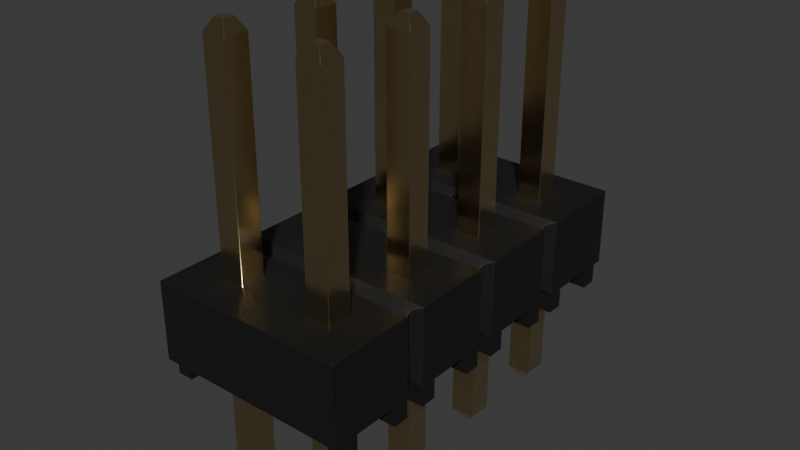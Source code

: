 # Source: PinHeader_2x4_P2.54mm_Drill1.02mm.blend  (saved by Blender 4.1.24; exported with 4.5.12 LTS)
import bpy
from mathutils import Matrix  # noqa: F401  (used for matrix-valued properties, if any)

bpy.ops.wm.read_factory_settings(use_empty=True)
scene = bpy.context.scene
scene.name = 'Scene'

# ---- collections
col_collection = bpy.data.collections.new('Collection'); scene.collection.children.link(col_collection)

# ---- materials (node trees are filled in below, after node groups)
mat_plastic_matte_black = bpy.data.materials.new('plastic_matte_black')
mat_plastic_matte_black.use_transparent_shadow = False
mat_plastic_matte_black.preview_render_type = 'CUBE'
mat_metal_goldpins_1 = bpy.data.materials.new('metal_goldpins_1')
mat_metal_goldpins_1.alpha_threshold = 0.0
mat_metal_goldpins_1.use_transparent_shadow = False
mat_metal_goldpins_1.preview_render_type = 'CUBE'
mat_metal_goldpins_1.diffuse_color = (0.5, 0.4018, 0.08046, 1.0)
mat_metal_goldpins_1.specular_color = (0.01, 0.05, 0.01)
mat_metal_goldpins_1.roughness = 0.5

# ---- material node trees
mat_plastic_matte_black.use_nodes = True; mat_plastic_matte_black.node_tree.nodes.clear()
_N = mat_plastic_matte_black.node_tree.nodes; _L = mat_plastic_matte_black.node_tree.links
n0 = _N.new('ShaderNodeOutputMaterial'); n0.name = 'Material Output'; n0.location = (463, 300)
n1 = _N.new('ShaderNodeBsdfPrincipled'); n1.name = 'Principled BSDF'; n1.location = (173, 300)
n1.distribution = 'GGX'
n1.subsurface_method = 'BURLEY'
n1.inputs[1].default_value = 0.06818
n1.inputs[2].default_value = 0.5182
n1.inputs[3].default_value = 1.45
n1.inputs[13].default_value = 0.6432
n1.inputs[20].default_value = 0.1027
n1.inputs[27].default_value = (0.0, 0.0, 0.0, 1.0)
n1.inputs[28].default_value = 1.0
n2 = _N.new('ShaderNodeTexCoord'); n2.name = 'Texture Coordinate'; n2.location = (-1001, 105)
n3 = _N.new('ShaderNodeBump'); n3.name = 'Bump'; n3.location = (-135, -86)
n3.inputs[0].default_value = 0.1
n3.inputs[1].default_value = 0.4
n3.inputs[2].default_value = 1.0
n4 = _N.new('ShaderNodeMapping'); n4.name = 'Mapping'; n4.location = (-755, 143)
n4.inputs[3].default_value = (2.0, 2.0, 2.0)
n5 = _N.new('ShaderNodeValToRGB'); n5.name = 'ColorRamp'; n5.location = (-147, 213)
while len(n5.color_ramp.elements) > 1: n5.color_ramp.elements.remove(n5.color_ramp.elements[-1])
n5.color_ramp.elements[0].position = 0.0; n5.color_ramp.elements[0].color = (0.005014, 0.005014, 0.005014, 1.0)
_e = n5.color_ramp.elements.new(0.9955); _e.color = (0.01269, 0.01269, 0.01269, 1.0)
n6 = _N.new('ShaderNodeTexNoise'); n6.name = 'Noise Texture'; n6.location = (-455, 203)
n6.inputs[2].default_value = 200.0
n6.inputs[3].default_value = 5.6
n6.inputs[4].default_value = 0.5208
_L.new(n1.outputs[0], n0.inputs[0])
_L.new(n6.outputs[0], n5.inputs[0])
_L.new(n5.outputs[0], n1.inputs[0])
_L.new(n2.outputs[2], n4.inputs[0])
_L.new(n4.outputs[0], n6.inputs[0])
_L.new(n6.outputs[0], n3.inputs[3])
_L.new(n3.outputs[0], n1.inputs[5])
n0.is_active_output = True
mat_metal_goldpins_1.use_nodes = True; mat_metal_goldpins_1.node_tree.nodes.clear()
_N = mat_metal_goldpins_1.node_tree.nodes; _L = mat_metal_goldpins_1.node_tree.links
n0 = _N.new('ShaderNodeOutputMaterial'); n0.name = 'Material Output'; n0.location = (521, 283)
n1 = _N.new('ShaderNodeBsdfPrincipled'); n1.name = 'Principled BSDF'; n1.location = (231, 283)
n1.distribution = 'GGX'
n1.subsurface_method = 'BURLEY'
n1.inputs[1].default_value = 1.0
n1.inputs[2].default_value = 0.1841
n1.inputs[3].default_value = 1.45
n1.inputs[8].default_value = 1.0
n1.inputs[10].default_value = 0.02727
n1.inputs[13].default_value = 0.475
n1.inputs[20].default_value = 0.2891
n1.inputs[24].default_value = 0.03545
n1.inputs[27].default_value = (0.0, 0.0, 0.0, 1.0)
n1.inputs[28].default_value = 1.0
n2 = _N.new('ShaderNodeMapping'); n2.name = 'Mapping'; n2.location = (-783, 233)
n2.vector_type = 'VECTOR'
n2.inputs[3].default_value = (29.8, 40.0, 1.0)
n3 = _N.new('ShaderNodeTexCoord'); n3.name = 'Texture Coordinate'; n3.location = (-1071, 295)
n4 = _N.new('ShaderNodeTexNoise'); n4.name = 'Noise Texture'; n4.location = (-553, 188)
n4.inputs[3].default_value = 13.2
n4.inputs[4].default_value = 0.8833
n4.inputs[8].default_value = 4.0
n5 = _N.new('ShaderNodeValToRGB'); n5.name = 'ColorRamp'; n5.location = (-286, 264)
while len(n5.color_ramp.elements) > 1: n5.color_ramp.elements.remove(n5.color_ramp.elements[-1])
n5.color_ramp.elements[0].position = 0.3295; n5.color_ramp.elements[0].color = (0.9756, 0.7616, 0.4151, 1.0)
_e = n5.color_ramp.elements.new(0.8); _e.color = (0.2997, 0.2211, 0.05513, 1.0)
n6 = _N.new('ShaderNodeMix'); n6.name = 'Mix'; n6.location = (17, 298)
n6.data_type = 'RGBA'
n6.inputs[0].default_value = 0.02727
n6.inputs[7].default_value = (0.5518, 0.2626, 0.03915, 1.0)
_L.new(n1.outputs[0], n0.inputs[0])
_L.new(n2.outputs[0], n4.inputs[0])
_L.new(n3.outputs[0], n2.inputs[0])
_L.new(n4.outputs[0], n5.inputs[0])
_L.new(n5.outputs[0], n6.inputs[6])
_L.new(n6.outputs[2], n1.inputs[0])
n0.is_active_output = True

# ---- world
world_world = bpy.data.worlds.new('World'); scene.world = world_world
world_world.use_nodes = True; world_world.node_tree.nodes.clear()
_N = world_world.node_tree.nodes; _L = world_world.node_tree.links
n0 = _N.new('ShaderNodeOutputWorld'); n0.name = 'World Output'; n0.location = (300, 300)
n1 = _N.new('ShaderNodeBackground'); n1.name = 'Background'; n1.location = (10, 300)
n1.inputs[0].default_value = (0.05088, 0.05088, 0.05088, 1.0)
_L.new(n1.outputs[0], n0.inputs[0])
n0.is_active_output = True
world_world.color = (0.05088, 0.05088, 0.05088)
world_world.use_sun_shadow = False
world_world.sun_shadow_jitter_overblur = 0.0

# ---- meshes
me_shape_9_indexedfaceset = bpy.data.meshes.new('SHAPE_9_IndexedFaceSet')
me_shape_9_indexedfaceset.from_pydata([(0.762, -3.693, 0.6452), (0.762, -3.81, 0.762), (-1.016, -3.68, 0.6319), (-0.8382, -3.556, 0.508), (1.27, -6.604, 2.54), (-1.016, -6.35, 2.286), (0.762, -6.35, 2.286), (0.762, -6.233, 2.403), (1.778, -6.35, 2.286), (1.27, -4.064, 2.54), (0.762, -3.81, 2.286), (-1.016, -3.81, 2.286), (1.778, -3.81, 2.286), (1.778, -3.927, 2.403), (-1.27, -3.556, 2.54), (3.81, -3.556, 2.54), (3.556, -3.81, 2.286), (3.556, -3.68, 2.416), (1.778, -3.81, 0.762), (3.81, -3.556, 0.508), (-1.016, -3.81, 0.762), (-0.8382, -4.064, 0.508), (-1.27, -4.064, 0.508), (-1.016, -3.94, 0.6319), (1.778, -3.927, 0.6452), (3.556, -3.81, 0.762), (3.556, -3.94, 0.6319), (3.378, -6.604, 0.508), (1.778, -6.467, 0.6452), (1.778, -6.35, 0.762), (0.762, -6.35, 0.762), (1.778, -6.233, 0.6452), (3.378, -6.096, 0.508), (-1.016, -1.27, 2.286), (3.81, -1.016, 2.54), (3.556, -1.27, 2.286), (3.556, -1.14, 2.416), (0.762, -1.27, 2.286), (-1.016, -1.4, 2.416), (1.778, -1.27, 2.286), (1.27, -1.524, 2.54), (3.556, -1.4, 2.416), (0.762, -1.153, 0.6452), (-1.016, -1.27, 0.762), (3.556, -1.27, 0.762), (-1.27, -0.5873, 0.508), (-1.27, 0.5873, 0.508), (-1.27, -8.89, 0.508), (-1.27, -8.639, 0.508), (-1.27, -8.207, -1.11e-07), (-1.27, -7.033, 0.508), (-1.27, -6.604, 0.508), (-1.27, -5.667, -1.11e-07), (-1.27, -4.064, 2.54), (-1.27, -3.556, -1.11e-07), (-1.27, -3.127, -1.11e-07), (-1.27, -1.953, -1.11e-07), (3.81, -1.524, 1.11e-07), (3.81, -1.953, 1.11e-07), (3.81, -1.524, 2.54), (3.81, -4.493, 1.11e-07), (3.81, -6.096, 0.508), (3.81, -6.604, 0.508), (3.81, -8.207, 0.508), (3.81, -8.639, 1.11e-07), (3.81, -6.604, 2.54), (-1.27, 1.019, -1.11e-07), (-1.27, 0.5873, -1.11e-07), (-1.27, -0.5873, -1.11e-07), (-1.27, -1.016, -1.11e-07), (-0.8382, -1.016, -9.215e-08), (3.81, -0.5873, 1.11e-07), (3.378, -0.5873, 9.215e-08), (-1.27, -8.639, -1.11e-07), (3.81, -8.207, 1.11e-07), (-1.27, -6.604, -1.11e-07), (-1.27, -7.033, -1.11e-07), (3.81, -7.033, 1.11e-07), (3.81, -6.604, 1.11e-07), (3.378, -6.604, 9.215e-08), (-1.27, -6.096, -1.11e-07), (3.81, -6.096, 1.11e-07), (3.378, -5.667, 9.215e-08), (-1.27, -4.064, -1.11e-07), (-0.8382, -4.493, -9.215e-08), (-0.8382, -3.127, -9.215e-08), (3.378, -3.556, 9.215e-08), (3.81, -3.556, 1.11e-07), (3.81, -3.127, 1.11e-07), (3.378, -3.127, 9.215e-08), (-0.8382, -1.524, 0.508), (-0.8382, -1.524, -9.215e-08), (-1.27, -1.524, -1.11e-07), (-1.27, -1.016, 0.508), (3.378, -1.016, 0.508), (3.81, -1.016, 0.508), (3.378, -1.016, 9.215e-08), (3.81, -1.016, 1.11e-07), (3.81, -4.064, 1.11e-07), (3.81, -4.064, 0.508), (-0.8382, -3.556, -9.215e-08), (-0.8382, -6.604, -9.215e-08), (-0.8382, -6.096, 0.508), (3.378, -6.096, 9.215e-08), (3.81, -8.639, 0.508), (3.378, -8.639, 9.215e-08), (-0.8382, 1.019, 0.508), (-0.8382, 1.019, -9.215e-08), (3.81, 1.019, 1.11e-07), (3.81, 1.019, 0.508), (3.81, -0.5873, 0.508), (3.81, 0.5873, 0.508), (3.81, 0.5873, 1.11e-07), (-1.27, -1.953, 0.508), (3.378, -1.953, 0.508), (3.81, -1.953, 0.508), (3.378, -1.953, 9.215e-08), (3.378, -3.127, 0.508), (3.81, -3.127, 0.508), (-1.27, -4.493, -1.11e-07), (-0.8382, -4.493, 0.508), (3.378, -4.493, 0.508), (-0.8382, -5.667, -9.215e-08), (3.81, -5.667, 1.11e-07), (3.378, -5.667, 0.508), (-1.27, -8.207, 0.508), (-0.8382, -7.033, -9.215e-08), (-0.8382, -7.033, 0.508), (0.3175, -7.302, 0.508), (0.3175, -7.938, 0.508), (-0.3175, -7.938, 0.508), (-0.3175, -7.938, 2.54), (-0.3175, -7.302, 0.508), (2.857, -7.938, 2.54), (2.857, -7.938, 0.508), (2.222, -7.938, 2.54), (2.222, -7.302, 2.54), (0.3175, -5.398, 0.508), (-0.3175, -5.398, 0.508), (-0.3175, -4.762, 2.54), (2.857, -4.762, 0.508), (2.857, -5.398, 2.54), (2.857, -5.398, 0.508), (2.222, -5.398, 2.54), (2.222, -5.398, 0.508), (2.222, -4.762, 2.54), (0.3175, -2.858, 0.508), (0.3175, -2.858, 2.54), (-0.3175, -2.858, 0.508), (2.857, -2.223, 2.54), (2.857, -2.858, 0.508), (2.222, -2.858, 2.54), (0.3175, 0.3175, 2.54), (0.3175, 0.3175, 0.508), (0.3175, -0.3175, 0.508), (-0.3175, 0.3175, 2.54), (2.858, 0.3175, 0.508), (2.858, -0.3175, 0.508), (2.857, -0.3175, 2.54), (2.222, -0.3175, 2.54), (2.223, -0.3175, 0.508), (2.222, -7.302, 0.508), (2.857, -7.302, 0.508), (0.3175, -4.762, 2.54), (2.857, -4.762, 2.54), (-0.3175, -2.223, 2.54), (-0.3175, -2.223, 0.508), (0.3175, -2.223, 0.508), (2.222, -2.223, 2.54), (2.222, -2.223, 0.508), (-0.3175, 0.3175, 0.508), (2.223, 0.3175, 2.54), (2.858, 0.3175, 2.54), (3.81, 1.27, 2.54), (-1.27, 1.27, 2.54), (-1.27, 1.27, 0.508), (-1.27, -1.016, 2.54), (0.3175, -0.3175, 2.54), (-0.3175, -0.3175, 2.54), (1.27, -3.556, 2.54), (0.3175, -2.223, 2.54), (-0.3175, -2.858, 2.54), (2.857, -2.858, 2.54), (-1.27, -6.096, 2.54), (1.27, -6.096, 2.54), (0.3175, -5.398, 2.54), (-0.3175, -5.398, 2.54), (3.81, -8.89, 2.54), (-1.27, -8.89, 2.54), (0.3175, -7.938, 2.54), (0.3175, -7.302, 2.54), (-0.3175, -7.302, 2.54), (2.857, -7.302, 2.54), (3.81, -8.89, 0.508), (-0.8382, -8.207, 0.508), (1.27, -6.604, 0.508), (3.378, -7.033, 0.508), (3.81, -7.033, 0.508), (2.222, -7.938, 0.508), (3.378, 1.019, 0.508), (3.378, -0.5873, 0.508), (-0.8382, -0.5873, 0.508), (-1.27, 1.019, 0.508), (3.81, 1.27, 0.508), (-0.3175, -0.3175, 0.508), (2.223, 0.3175, 0.508), (-1.27, -3.127, 0.508), (-0.8382, -1.953, 0.508), (3.378, -1.524, 0.508), (1.27, -3.556, 0.508), (2.857, -2.223, 0.508), (2.222, -2.858, 0.508), (-1.27, -5.667, 0.508), (-1.27, -4.493, 0.508), (3.378, -4.064, 0.508), (3.81, -4.493, 0.508), (3.81, -5.667, 0.508), (1.27, -6.096, 0.508), (-0.3175, -4.762, 0.508), (0.3175, -4.762, 0.508), (2.222, -4.762, 0.508), (3.378, -7.033, 9.215e-08), (-0.8382, -6.604, 0.508), (3.378, -8.639, 0.508), (3.378, -8.207, 0.508), (3.378, -8.207, 9.215e-08), (-0.8382, -8.639, -9.215e-08), (-0.8382, -8.207, -9.215e-08), (-0.8382, -8.639, 0.508), (-0.8382, -6.096, -9.215e-08), (-0.8382, -5.667, 0.508), (3.378, -4.064, 9.215e-08), (3.378, -4.493, 9.215e-08), (-0.8382, -4.064, -9.215e-08), (3.378, -3.556, 0.508), (-0.8382, -3.127, 0.508), (3.378, -1.524, 9.215e-08), (-0.8382, -1.953, -9.215e-08), (3.378, 1.019, 9.215e-08), (3.378, 0.5873, 9.215e-08), (3.378, 0.5873, 0.508), (-0.8382, 0.5873, 0.508), (-0.8382, 0.5873, -9.215e-08), (-0.8382, -0.5873, -9.215e-08), (-0.8382, -1.016, 0.508), (3.556, -6.48, 2.416), (3.556, -6.35, 0.762), (3.556, -6.22, 2.416), (3.556, -6.35, 2.286), (3.556, -6.22, 0.6319), (3.81, -6.096, 2.54), (3.556, -6.48, 0.6319), (3.81, -4.064, 2.54), (3.556, -3.94, 2.416), (3.556, -3.68, 0.6319), (3.556, -1.14, 0.6319), (3.556, -1.4, 0.6319), (3.81, -1.524, 0.508), (-1.016, -1.4, 0.6319), (-1.27, -1.524, 0.508), (-1.27, -1.524, 2.54), (-1.016, -1.14, 0.6319), (-1.016, -1.14, 2.416), (-1.27, -3.556, 0.508), (-1.016, -3.68, 2.416), (-1.016, -3.94, 2.416), (-1.27, -6.604, 2.54), (-1.016, -6.22, 2.416), (-1.016, -6.22, 0.6319), (-1.016, -6.35, 0.762), (-1.016, -6.48, 0.6319), (-1.016, -6.48, 2.416), (-1.27, -6.096, 0.508), (1.27, -1.016, 2.54), (1.27, -1.016, 0.508), (0.762, -1.387, 0.6452), (0.762, -1.27, 0.762), (0.762, -1.153, 2.403), (1.27, -1.524, 0.508), (0.762, -1.387, 2.403), (1.778, -1.153, 2.403), (1.778, -1.153, 0.6452), (1.778, -1.27, 0.762), (1.778, -1.387, 0.6452), (1.778, -1.387, 2.403), (1.778, -6.233, 2.403), (0.762, -6.233, 0.6452), (0.762, -6.467, 2.403), (0.762, -6.467, 0.6452), (1.778, -6.467, 2.403), (0.762, -3.927, 2.403), (0.762, -3.927, 0.6452), (0.762, -3.693, 2.403), (1.27, -4.064, 0.508), (1.778, -3.693, 2.403), (1.778, -3.693, 0.6452), (-0.1415, 0.1415, -2.921), (0.1415, -0.1415, -2.921), (0.1415, 0.1415, -2.921), (2.398, -0.1415, -2.921), (0.1415, -7.478, -2.921), (-0.1415, -7.762, -2.921), (2.682, -7.478, -2.921), (0.1415, -4.938, -2.921), (2.682, -5.222, -2.921), (2.398, -4.938, -2.921), (0.1415, -2.682, -2.921), (0.1415, -2.398, -2.921), (2.398, -2.682, -2.921), (-0.3175, -7.938, 1.27), (2.857, -7.938, 1.27), (2.858, 0.3175, 1.27), (2.858, -2.223, -2.616), (2.222, -2.223, 1.27), (0.3175, -2.858, -2.616), (0.3175, -4.762, 1.27), (-0.3175, -4.762, -2.616), (2.858, -4.762, -2.616), (2.223, -4.762, -2.616), (0.3175, -7.302, 1.27), (0.3175, -7.302, -2.616), (-0.3175, -7.302, 1.27), (2.222, -7.302, 1.27), (2.222, -5.398, -2.616), (2.857, -5.398, -2.616), (2.857, -5.398, 1.27), (2.223, 0.3175, -2.616), (2.223, -0.3175, -2.616), (0.3175, -7.938, -2.616), (2.398, -7.478, -2.921), (2.222, -7.938, -2.616), (0.3175, -5.398, -2.616), (0.3175, -4.762, -2.616), (0.1415, -5.222, -2.921), (-0.1415, -2.682, -2.921), (-0.3175, -2.858, -2.616), (-0.1415, -4.938, -2.921), (-0.1415, -7.478, -2.921), (-0.3175, -7.938, -2.616), (-0.1415, -0.1415, -2.921), (2.858, -2.858, -2.616), (2.682, -2.398, -2.921), (2.682, -4.938, -2.921), (2.682, -0.1415, -2.921), (2.682, 0.1415, -2.921), (2.858, 0.3175, -2.616), (-0.1415, 0.1415, 8.382), (2.398, -0.1415, 8.382), (2.398, 0.1415, 8.382), (-0.1415, -2.682, 8.382), (2.398, -2.682, 8.382), (0.1415, -4.938, 8.382), (2.682, -5.222, 8.382), (2.398, -7.478, 8.382), (-0.3175, 0.3175, 1.397), (0.3175, 0.3175, 1.397), (2.222, 0.3175, 8.077), (2.223, 0.3175, 1.397), (0.3175, -7.938, 1.397), (-0.3175, -7.938, 8.077), (0.3175, -5.398, 1.397), (-0.3175, -5.398, 1.397), (2.857, -5.398, 1.397), (2.222, -5.398, 8.077), (-0.3175, -7.302, 1.397), (2.222, -7.302, 8.077), (0.3175, -2.858, 8.077), (-0.3175, -2.858, 1.397), (2.857, -2.858, 1.397), (2.222, -4.762, 1.397), (2.857, -4.762, 1.397), (0.3175, -2.223, 8.077), (2.222, -2.223, 1.397), (2.857, -2.223, 1.397), (2.857, -0.3175, 8.077), (2.398, -7.762, 8.382), (2.222, -7.938, 8.077), (0.1415, -7.478, 8.382), (0.3175, -5.398, 8.077), (2.398, -4.938, 8.382), (0.1415, -2.682, 8.382), (2.398, -2.398, 8.382), (0.3175, 0.3175, 8.077), (0.1415, -0.1415, 8.382), (2.857, -7.302, 8.077), (2.857, -5.398, 8.077), (2.857, -4.762, 8.077), (2.857, 0.3175, 8.077), (2.682, -0.1415, 8.382), (-0.1415, -5.222, 8.382), (-0.1415, -4.938, 8.382), (-0.3175, -0.3175, 8.077), (2.857, -7.938, -2.616), (2.857, -4.762, 1.27), (2.857, -2.223, 1.27), (-0.3175, 0.3175, 1.27), (-0.3175, 0.3175, -2.616), (-0.3175, -0.3175, -2.616), (-0.3175, -0.3175, 1.27), (-0.3175, -7.302, -2.616), (-0.3175, -2.223, 1.27), (-0.3175, -2.223, -2.616), (2.222, -4.762, 1.27), (2.222, -7.302, -2.616), (2.222, -7.938, 1.27), (2.223, -2.223, -2.616), (2.223, -2.858, -2.616), (2.222, -2.858, 1.27), (0.3175, 0.3175, -2.616), (-0.3175, -0.3175, 1.397), (-0.3175, 0.3175, 8.077), (-0.3175, -2.223, 8.077), (-0.3175, -2.223, 1.397), (-0.3175, -4.762, 1.397), (2.857, -2.858, 8.077), (2.857, -7.302, 1.397), (2.223, -0.3175, 1.397), (0.3175, -0.3175, 8.077), (2.222, -2.858, 8.077), (2.222, -2.223, 8.077), (0.3175, -2.223, 1.397), (0.3175, -2.858, 1.397), (2.222, -4.762, 8.077), (0.3175, -4.762, 8.077), (2.222, -7.302, 1.397), (0.3175, -0.3175, 1.397), (2.857, -7.938, 1.397), (2.222, -7.938, 1.397), (2.858, -0.3175, 1.397), (2.858, 0.3175, 1.397), (0.3175, -4.762, 1.397), (-0.3175, -7.938, 1.397), (0.3175, -7.302, 1.397), (2.222, -5.398, 1.397), (2.222, -2.858, 1.397), (-0.4445, -8.065, 1.397), (-0.4445, 0.4445, 1.397), (-0.4445, -8.065, 1.27), (-0.4445, 0.4445, 1.27), (0.3175, -7.938, 1.27), (-0.3175, -5.398, 1.27), (-0.3175, -4.762, 1.27), (0.3175, -5.398, 1.27), (-0.3175, -2.858, 1.27), (0.3175, -2.223, 1.27), (0.3175, -2.858, 1.27), (0.3175, 0.3175, 1.27), (0.3175, -0.3175, 1.27), (2.858, -0.3175, 1.27), (2.223, -0.3175, 1.27), (2.223, 0.3175, 1.27), (2.857, -2.858, 1.27), (2.222, -5.398, 1.27), (2.857, -7.302, 1.27), (2.984, -8.065, 1.27), (2.985, 0.4445, 1.27), (2.984, -8.065, 1.397), (2.985, 0.4445, 1.397), (-0.1415, -0.1415, 8.382), (0.1415, 0.1415, 8.382), (-0.3175, -2.858, 8.077), (-0.1415, -2.398, 8.382), (0.1415, -2.398, 8.382), (0.1415, -5.222, 8.382), (-0.3175, -5.398, 8.077), (-0.3175, -4.762, 8.077), (-0.1415, -7.762, 8.382), (0.1415, -7.762, 8.382), (0.3175, -7.938, 8.077), (-0.3175, -7.302, 8.077), (0.3175, -7.302, 8.077), (-0.1415, -7.478, 8.382), (2.222, -0.3175, 8.077), (2.682, 0.1415, 8.382), (2.682, -2.682, 8.382), (2.682, -2.398, 8.382), (2.857, -2.223, 8.077), (2.398, -5.222, 8.382), (2.682, -4.938, 8.382), (2.857, -7.938, 8.077), (2.682, -7.762, 8.382), (2.682, -7.478, 8.382), (2.858, -0.3175, -2.616), (2.398, 0.1415, -2.921), (2.857, -7.302, -2.616), (2.398, -7.762, -2.921), (2.682, -7.762, -2.921), (2.398, -5.222, -2.921), (2.398, -2.398, -2.921), (2.682, -2.682, -2.921), (0.3175, -0.3175, -2.616), (0.1415, -7.762, -2.921), (-0.3175, -5.398, -2.616), (-0.1415, -5.222, -2.921), (-0.1415, -2.398, -2.921), (0.3175, -2.223, -2.616)], [], [(79, 27, 62, 78), (300, 320, 328, 491), (138, 230, 212, 213, 120, 218), (23, 22, 53, 265), (240, 199, 238, 239), (404, 330, 392, 310), (183, 267, 5, 6, 7, 184), (269, 268, 272, 102, 217, 286, 30), (305, 318, 317, 342), (9, 252, 253, 16, 12, 13), (53, 9, 290, 10, 11, 265), (16, 17, 15, 179, 294, 12), (326, 483, 299, 327), (244, 93, 69, 70), (150, 211, 151, 182), (228, 48, 73, 226), (397, 339, 297, 490), (296, 396, 408, 298), (320, 399, 321, 319), (420, 412, 411, 371), (232, 231, 98, 60), (418, 350, 381, 419), (325, 324, 317, 393), (251, 62, 27, 195, 28, 29, 246), (414, 368, 373, 476), (130, 132, 191, 131), (128, 129, 189, 190), (194, 227, 49, 125), (32, 61, 249, 246, 29, 31, 217), (3, 263, 54, 100), (210, 150, 182, 149), (371, 462, 380, 366), (493, 336, 303, 333), (166, 167, 180, 165), (33, 38, 260, 40, 279, 37), (169, 210, 149, 168), (107, 242, 67, 66), (483, 326, 345, 344), (259, 258, 43, 276, 275, 278, 90), (217, 31, 285, 184), (327, 299, 343, 482), (283, 282, 44, 256, 257, 208, 278), (244, 274, 42, 276, 43, 261, 93), (455, 457, 456, 454), (48, 47, 188, 266, 51, 75, 76, 50, 125, 49, 73), (468, 467, 466, 359), (201, 244, 70, 243), (22, 83, 119, 213, 212, 52, 80, 272, 183, 53), (219, 218, 120, 21, 293, 214, 220, 144, 32, 217, 102, 230, 138, 137), (259, 92, 56, 113, 206, 55, 54, 263, 14, 260), (245, 65, 62, 251), (116, 58, 115, 114), (186, 139, 163, 185, 143, 145, 164, 141, 250, 252, 9, 53), (38, 33, 262, 261, 43, 258), (108, 109, 203, 173, 34, 95, 97, 71, 110, 111, 112), (258, 259, 260, 38), (115, 58, 57, 257, 59, 15, 19, 87, 88, 118), (289, 8, 285, 31, 29, 28), (209, 295, 294, 179), (308, 488, 341, 489), (293, 291, 290, 9), (99, 252, 250, 61, 81, 123, 216, 215, 60, 98), (62, 65, 187, 193, 104, 64, 74, 63, 197, 77, 78), (210, 169, 208, 114, 150), (96, 72, 71, 97), (406, 340, 451, 407), (492, 331, 442, 440), (221, 79, 78, 77), (490, 297, 298, 408), (395, 438, 455, 454, 394, 313, 449, 448, 311, 450, 446), (380, 462, 461, 349), (416, 357, 355, 425), (91, 92, 259, 90), (219, 137, 185, 163), (474, 475, 381, 350), (208, 257, 57, 236), (209, 234, 19, 254, 25, 18, 295), (467, 377, 471, 466), (463, 351, 390, 389), (309, 338, 328, 439), (278, 275, 279, 40), (437, 454, 456, 435), (176, 262, 33, 37, 277, 273), (4, 65, 245, 248, 8, 289), (376, 427, 426, 479), (387, 429, 357, 356), (323, 324, 325, 452), (0, 209, 179, 292), (34, 173, 172, 158, 159, 273), (200, 110, 71, 72), (107, 66, 202, 106), (370, 369, 422, 386), (373, 457, 436, 357, 429, 428, 416, 372), (176, 273, 177, 178, 155), (126, 101, 222, 127), (467, 468, 470, 377), (34, 273, 280, 39, 35, 36), (476, 475, 474, 414), (471, 469, 359, 466), (37, 279, 275, 276, 42, 277), (39, 284, 40, 59, 41, 35), (63, 74, 225, 224), (373, 372, 419, 476), (482, 343, 344, 345), (451, 340, 312, 394), (341, 312, 340, 489), (372, 434, 418, 419), (26, 99, 214, 293, 24, 18, 25), (385, 362, 370, 386), (302, 484, 392, 486), (403, 330, 404, 322), (403, 329, 485, 330), (299, 483, 344, 343), (446, 408, 396, 395), (411, 461, 462, 371), (374, 388, 347, 472), (312, 341, 488, 405), (132, 128, 190, 191), (409, 425, 417, 391), (318, 323, 452, 402), (149, 59, 40, 168), (188, 47, 193, 187), (336, 316, 332, 303), (105, 64, 104, 223), (390, 465, 464, 389), (376, 375, 353, 365), (173, 174, 176, 155, 152, 177, 273, 159, 171, 172), (168, 180, 147, 151), (3, 209, 0, 1, 20, 2, 263), (436, 438, 437, 435), (184, 250, 141, 143, 185, 186, 53, 183), (148, 166, 165, 181), (4, 266, 131, 191, 190, 136, 192, 133, 135, 188, 187, 65), (225, 105, 223, 224), (489, 340, 406, 308), (195, 128, 132, 127, 222), (93, 176, 174, 175, 202, 66, 67, 46, 45, 68, 69), (389, 464, 378, 463), (134, 162, 196, 197, 63, 224, 223), (129, 128, 195, 27, 196, 162, 161, 198, 134, 223, 104, 193, 47, 48, 228, 194, 125, 50, 127, 132, 130), (109, 199, 240, 111, 110, 200, 157, 156, 205, 160, 154, 153, 170, 204, 241, 106, 202, 175, 203), (293, 21, 22, 23, 20, 1, 291), (397, 490, 447, 398), (383, 417, 382, 459), (94, 274, 244, 201, 45, 46, 241, 204, 154, 160, 157, 200), (127, 50, 76, 126), (113, 207, 148, 146, 167, 166, 90, 278, 208, 169, 211, 150, 114, 115, 118, 117, 234, 209, 3, 235, 206), (89, 86, 234, 117), (216, 124, 32, 144, 142, 140, 220, 214, 121, 215), (148, 207, 90, 166), (120, 213, 119, 84), (237, 91, 90, 207), (242, 107, 106, 241), (34, 36, 255, 95), (114, 208, 236, 116), (136, 190, 189, 131, 266, 188, 135), (250, 247, 249, 61), (235, 3, 100, 85), (84, 233, 21, 120), (194, 228, 226, 227), (121, 214, 231, 232), (82, 103, 32, 124), (196, 27, 79, 221), (26, 25, 254, 17, 16, 253), (251, 246, 249, 247, 248, 245), (15, 17, 254, 19), (72, 96, 94, 200), (253, 252, 99, 26), (5, 271, 266, 4, 287, 6), (124, 216, 123, 82), (36, 35, 41, 256, 44, 255), (41, 59, 257, 256), (93, 261, 262, 176), (42, 274, 273, 277), (274, 94, 95, 255, 44, 282, 281), (266, 271, 270, 51), (11, 264, 2, 20, 23, 265), (271, 5, 267, 268, 269, 270), (263, 2, 264, 14), (272, 268, 267, 183), (283, 278, 40, 284), (308, 406, 405, 488), (316, 336, 493, 492), (220, 140, 164, 145), (480, 481, 353, 375), (274, 281, 280, 273), (288, 30, 286, 7, 6, 287), (286, 217, 184, 7), (28, 195, 4, 289), (122, 229, 80, 52), (142, 144, 143, 141), (13, 12, 294, 295, 18, 24), (24, 293, 9, 13), (73, 49, 227, 226), (301, 337, 300, 491), (352, 478, 379, 477), (281, 282, 283, 284, 39, 280), (334, 494, 307, 306), (301, 338, 399, 337), (485, 329, 302, 486), (307, 495, 314, 306), (205, 156, 172, 171), (495, 401, 400, 444), (311, 345, 326, 450), (101, 126, 76, 75), (105, 225, 74, 64), (239, 238, 108, 112), (243, 70, 69, 68), (239, 112, 111, 240), (487, 305, 342, 304), (484, 403, 322, 453), (264, 11, 10, 292, 179, 14), (317, 318, 402, 393), (332, 316, 441, 315), (335, 314, 445, 443), (157, 160, 159, 158), (331, 333, 303, 332), (103, 82, 123, 81), (396, 296, 339, 397), (334, 335, 401, 494), (383, 459, 346, 458), (412, 367, 460, 411), (487, 323, 318, 305), (56, 92, 91, 237), (316, 492, 440, 441), (140, 142, 141, 164), (388, 473, 348, 347), (233, 84, 119, 83), (324, 304, 342, 317), (214, 99, 98, 231), (86, 87, 19, 234), (222, 101, 75, 51), (433, 362, 385, 363), (30, 288, 195, 222, 51, 270, 269), (102, 272, 80, 229), (103, 81, 61, 32), (432, 364, 469, 470), (243, 68, 45, 201), (167, 146, 147, 180), (312, 405, 313, 394), (434, 368, 414, 418), (430, 413, 465, 423), (415, 424, 365, 384), (359, 431, 358, 468), (138, 218, 139, 186), (235, 85, 55, 206), (423, 351, 463, 378), (379, 422, 363, 477), (329, 403, 484, 302), (416, 428, 374, 472), (291, 1, 0, 292, 10, 290), (221, 77, 197, 196), (354, 409, 391, 410), (465, 390, 351, 423), (232, 60, 215, 121), (122, 52, 212, 230), (386, 478, 352, 385), (449, 450, 326, 327), (448, 482, 345, 311), (310, 392, 484, 453), (391, 458, 346, 410), (137, 138, 186, 185), (490, 408, 446, 447), (129, 130, 131, 189), (314, 495, 444, 445), (173, 203, 175, 174), (407, 313, 405, 406), (328, 320, 319, 439), (331, 332, 315, 442), (401, 335, 443, 400), (399, 338, 309, 321), (86, 89, 88, 87), (162, 134, 133, 192), (374, 428, 429, 387), (364, 431, 359, 469), (413, 361, 464, 465), (134, 198, 135, 133), (424, 427, 376, 365), (425, 355, 382, 417), (357, 416, 472, 356), (358, 432, 470, 468), (204, 170, 155, 178), (360, 430, 423, 378), (369, 433, 363, 422), (479, 426, 415, 384), (421, 420, 371, 366), (198, 161, 136, 135), (247, 250, 184, 285, 8, 248), (211, 169, 168, 151), (409, 412, 420, 425), (382, 355, 354, 410), (367, 421, 366, 460), (233, 83, 22, 21), (241, 46, 67, 242), (154, 204, 178, 177), (361, 360, 378, 464), (472, 347, 348, 356), (153, 154, 177, 152), (146, 148, 181, 147), (426, 427, 358, 456, 457, 370, 362, 415), (116, 236, 57, 58), (181, 165, 180, 168, 40, 260, 14, 179, 15, 59, 149, 182, 151, 147), (96, 97, 95, 94), (207, 113, 56, 237), (327, 482, 448, 449), (396, 397, 398, 395), (160, 205, 171, 159), (339, 296, 298, 297), (377, 470, 469, 471), (118, 88, 89, 117), (387, 473, 388, 374), (85, 100, 54, 55), (156, 157, 158, 172), (199, 109, 108, 238), (349, 460, 366, 380), (306, 314, 335, 334), (461, 411, 460, 349), (422, 379, 478, 386), (457, 455, 438, 436), (385, 352, 477, 363), (161, 162, 192, 136), (419, 381, 475, 476), (481, 384, 365, 353), (414, 474, 350, 418), (473, 387, 356, 348), (218, 219, 163, 139), (479, 480, 375, 376), (230, 102, 229, 122), (144, 220, 145, 143), (459, 382, 410, 346), (323, 487, 304, 324), (384, 481, 480, 479), (458, 391, 417, 383), (486, 392, 330, 485), (195, 288, 287, 4), (338, 301, 491, 328), (170, 153, 152, 155), (337, 399, 320, 300), (492, 493, 333, 331), (494, 401, 495, 307)])
me_shape_9_indexedfaceset.polygons.foreach_set('use_smooth', [True] * 340)
me_shape_9_indexedfaceset.polygons.foreach_set('material_index', [0, 1, 0, 0, 0, 1, 0, 0, 1, 0, 0, 0, 1, 0, 0, 0, 1, 1, 1, 1, 0, 1, 1, 0, 1, 0, 0, 0, 0, 0, 0, 1, 1, 0, 0, 0, 0, 1, 0, 0, 1, 0, 0, 1, 0, 1, 0, 0, 0, 0, 0, 0, 0, 0, 0, 0, 0, 0, 0, 1, 0, 0, 0, 0, 0, 1, 1, 0, 1, 1, 1, 1, 0, 0, 1, 0, 0, 1, 1, 1, 0, 1, 0, 0, 1, 1, 1, 0, 0, 0, 0, 1, 1, 0, 0, 1, 0, 1, 1, 0, 0, 0, 1, 1, 1, 1, 1, 0, 1, 1, 1, 1, 1, 1, 1, 1, 1, 0, 1, 1, 0, 0, 1, 0, 1, 1, 0, 0, 0, 1, 0, 0, 0, 0, 1, 0, 0, 1, 0, 0, 0, 0, 1, 1, 0, 0, 0, 0, 0, 0, 0, 0, 0, 0, 0, 0, 0, 0, 0, 0, 0, 0, 0, 0, 0, 0, 0, 0, 0, 0, 0, 0, 0, 0, 0, 0, 0, 0, 0, 0, 0, 1, 1, 0, 1, 0, 0, 0, 0, 0, 0, 0, 0, 0, 1, 1, 0, 1, 1, 1, 1, 0, 1, 1, 0, 0, 0, 0, 0, 1, 1, 0, 1, 1, 1, 0, 1, 0, 1, 1, 1, 1, 1, 0, 1, 0, 1, 0, 1, 0, 0, 0, 1, 0, 0, 0, 1, 0, 0, 1, 1, 1, 1, 1, 0, 0, 1, 1, 1, 1, 0, 0, 1, 1, 0, 0, 1, 1, 1, 1, 1, 0, 1, 0, 1, 0, 1, 1, 1, 1, 1, 0, 0, 1, 1, 1, 0, 1, 1, 1, 1, 0, 1, 1, 1, 1, 0, 0, 0, 1, 1, 1, 0, 0, 0, 1, 1, 0, 0, 1, 0, 0, 0, 0, 1, 1, 0, 1, 1, 0, 1, 0, 0, 0, 1, 1, 1, 1, 1, 1, 0, 1, 1, 1, 1, 0, 1, 0, 0, 1, 1, 1, 1, 1, 0, 1, 0, 1, 1, 1])
_k = set([(0, 1), (0, 209), (0, 292), (1, 20), (1, 291), (2, 20), (2, 263), (2, 264), (3, 100), (3, 209), (3, 235), (3, 263), (4, 65), (4, 195), (4, 266), (4, 287), (4, 289), (5, 6), (5, 267), (5, 271), (6, 7), (6, 287), (7, 184), (7, 286), (8, 248), (8, 285), (8, 289), (9, 13), (9, 53), (9, 252), (9, 290), (9, 293), (10, 11), (10, 290), (10, 292), (11, 264), (11, 265), (12, 13), (12, 16), (12, 294), (13, 24), (14, 179), (14, 260), (14, 263), (14, 264), (15, 17), (15, 19), (15, 59), (15, 179), (16, 17), (16, 253), (17, 254), (18, 24), (18, 25), (18, 295), (19, 87), (19, 234), (19, 254), (20, 23), (21, 22), (21, 120), (21, 233), (21, 293), (22, 23), (22, 53), (22, 83), (23, 265), (24, 293), (25, 26), (25, 254), (26, 99), (26, 253), (27, 62), (27, 79), (27, 195), (27, 196), (28, 29), (28, 195), (28, 289), (29, 31), (29, 246), (30, 269), (30, 286), (30, 288), (31, 217), (31, 285), (32, 61), (32, 103), (32, 124), (32, 217), (33, 37), (33, 38), (33, 262), (34, 36), (34, 95), (34, 173), (34, 273), (35, 36), (35, 39), (35, 41), (36, 255), (37, 277), (37, 279), (38, 258), (38, 260), (39, 280), (39, 284), (40, 59), (40, 260), (40, 278), (40, 279), (40, 284), (41, 59), (41, 256), (42, 274), (42, 276), (42, 277), (43, 258), (43, 261), (43, 276), (44, 255), (44, 256), (44, 282), (45, 46), (45, 68), (45, 201), (46, 67), (46, 241), (47, 48), (47, 188), (47, 193), (48, 73), (48, 228), (49, 73), (49, 125), (49, 227), (50, 76), (50, 125), (50, 127), (51, 75), (51, 222), (51, 266), (51, 270), (52, 80), (52, 122), (52, 212), (53, 183), (53, 265), (54, 55), (54, 100), (54, 263), (55, 85), (55, 206), (56, 92), (56, 113), (56, 237), (57, 58), (57, 236), (57, 257), (58, 115), (58, 116), (59, 257), (60, 98), (60, 215), (60, 232), (61, 81), (61, 249), (61, 250), (62, 65), (62, 78), (62, 251), (63, 74), (63, 197), (63, 224), (64, 74), (64, 104), (64, 105), (65, 187), (65, 245), (66, 67), (66, 107), (66, 202), (67, 242), (68, 69), (68, 243), (69, 70), (69, 93), (70, 243), (70, 244), (71, 72), (71, 97), (71, 110), (72, 96), (72, 200), (73, 226), (74, 225), (75, 76), (75, 101), (76, 126), (77, 78), (77, 197), (77, 221), (78, 79), (79, 221), (80, 229), (80, 272), (81, 103), (81, 123), (82, 103), (82, 123), (82, 124), (83, 119), (83, 233), (84, 119), (84, 120), (84, 233), (85, 100), (85, 235), (86, 87), (86, 89), (86, 234), (87, 88), (88, 89), (88, 118), (89, 117), (90, 91), (90, 207), (90, 259), (90, 278), (91, 92), (91, 237), (92, 259), (93, 176), (93, 244), (93, 261), (94, 95), (94, 96), (94, 200), (94, 274), (95, 97), (95, 255), (96, 97), (98, 99), (98, 231), (99, 214), (99, 252), (101, 126), (101, 222), (102, 217), (102, 229), (102, 230), (102, 272), (104, 193), (104, 223), (105, 223), (105, 225), (106, 107), (106, 202), (106, 241), (107, 242), (108, 109), (108, 112), (108, 238), (109, 199), (109, 203), (110, 111), (110, 200), (111, 112), (111, 240), (112, 239), (113, 206), (113, 207), (114, 115), (114, 116), (114, 208), (115, 118), (116, 236), (117, 118), (117, 234), (119, 213), (120, 213), (121, 214), (121, 215), (121, 232), (122, 229), (122, 230), (123, 216), (124, 216), (125, 194), (126, 127), (127, 222), (128, 129), (128, 132), (128, 190), (129, 130), (129, 189), (130, 131), (130, 132), (131, 189), (131, 191), (132, 191), (133, 134), (133, 135), (133, 192), (134, 162), (134, 198), (135, 136), (135, 198), (136, 161), (136, 192), (137, 138), (137, 185), (137, 219), (138, 186), (138, 218), (139, 163), (139, 186), (139, 218), (140, 142), (140, 164), (140, 220), (141, 142), (141, 143), (141, 164), (142, 144), (143, 144), (143, 145), (144, 220), (145, 164), (145, 220), (146, 147), (146, 148), (146, 167), (147, 180), (147, 181), (148, 166), (148, 181), (149, 168), (149, 182), (149, 210), (150, 182), (150, 210), (150, 211), (151, 168), (151, 182), (151, 211), (152, 153), (152, 155), (152, 177), (153, 154), (153, 170), (154, 177), (154, 204), (155, 170), (155, 178), (156, 157), (156, 172), (156, 205), (157, 158), (157, 160), (158, 159), (158, 172), (159, 160), (159, 171), (160, 205), (161, 162), (161, 198), (162, 192), (163, 185), (163, 219), (165, 166), (165, 180), (165, 181), (166, 167), (167, 180), (168, 169), (169, 210), (169, 211), (170, 204), (171, 172), (171, 205), (173, 174), (173, 203), (174, 175), (174, 176), (175, 202), (175, 203), (176, 262), (176, 273), (177, 178), (178, 204), (179, 209), (179, 292), (179, 294), (183, 184), (183, 267), (183, 272), (184, 217), (184, 250), (184, 285), (185, 186), (187, 188), (187, 193), (188, 266), (189, 190), (190, 191), (194, 227), (194, 228), (195, 222), (195, 288), (196, 197), (196, 221), (199, 238), (199, 240), (201, 243), (201, 244), (206, 235), (207, 237), (208, 236), (208, 257), (208, 278), (209, 234), (209, 295), (212, 213), (212, 230), (214, 231), (214, 293), (215, 216), (217, 286), (218, 219), (223, 224), (224, 225), (226, 227), (226, 228), (231, 232), (238, 239), (239, 240), (241, 242), (244, 274), (245, 248), (245, 251), (246, 249), (246, 251), (247, 248), (247, 249), (247, 250), (250, 252), (252, 253), (256, 257), (258, 259), (259, 260), (261, 262), (266, 271), (267, 268), (268, 269), (268, 272), (269, 270), (270, 271), (273, 274), (273, 277), (273, 280), (274, 281), (275, 276), (275, 278), (275, 279), (278, 283), (280, 281), (281, 282), (282, 283), (283, 284), (287, 288), (290, 291), (291, 293), (294, 295), (296, 298), (296, 339), (296, 396), (297, 298), (297, 339), (297, 490), (298, 408), (299, 327), (299, 343), (299, 483), (300, 320), (300, 337), (300, 491), (301, 337), (301, 338), (301, 491), (302, 329), (302, 484), (302, 486), (303, 332), (303, 333), (303, 336), (304, 324), (304, 342), (304, 487), (305, 318), (305, 342), (305, 487), (306, 307), (306, 314), (306, 334), (307, 494), (307, 495), (308, 406), (308, 488), (308, 489), (309, 321), (309, 338), (309, 439), (310, 392), (310, 404), (310, 453), (311, 345), (311, 448), (311, 450), (312, 340), (312, 341), (312, 394), (312, 405), (313, 394), (313, 405), (313, 407), (314, 335), (314, 445), (314, 495), (315, 332), (315, 441), (315, 442), (316, 332), (316, 336), (316, 441), (316, 492), (317, 318), (317, 324), (317, 342), (317, 393), (318, 323), (318, 402), (319, 320), (319, 321), (319, 439), (320, 328), (320, 399), (321, 399), (322, 403), (322, 404), (322, 453), (323, 324), (323, 452), (323, 487), (324, 325), (325, 393), (325, 452), (326, 327), (326, 345), (326, 450), (326, 483), (327, 449), (327, 482), (328, 338), (328, 439), (328, 491), (329, 403), (329, 485), (330, 392), (330, 403), (330, 404), (330, 485), (331, 332), (331, 333), (331, 442), (331, 492), (333, 493), (334, 335), (334, 494), (335, 401), (335, 443), (336, 493), (337, 399), (338, 399), (339, 397), (340, 406), (340, 451), (340, 489), (341, 488), (341, 489), (343, 344), (343, 482), (344, 345), (344, 483), (345, 482), (346, 410), (346, 458), (346, 459), (347, 348), (347, 388), (347, 472), (348, 356), (348, 473), (349, 380), (349, 460), (349, 461), (350, 381), (350, 418), (350, 474), (351, 390), (351, 423), (351, 463), (352, 385), (352, 477), (352, 478), (353, 365), (353, 375), (353, 481), (354, 355), (354, 409), (354, 410), (355, 382), (355, 425), (356, 357), (356, 387), (356, 472), (357, 416), (357, 429), (358, 431), (358, 432), (358, 468), (359, 431), (359, 466), (359, 468), (359, 469), (360, 361), (360, 378), (360, 430), (361, 413), (361, 464), (362, 370), (362, 385), (362, 433), (363, 385), (363, 422), (363, 433), (363, 477), (364, 431), (364, 432), (364, 469), (365, 376), (365, 384), (365, 424), (366, 371), (366, 380), (366, 421), (366, 460), (367, 412), (367, 421), (367, 460), (368, 373), (368, 414), (368, 434), (369, 370), (369, 422), (369, 433), (370, 386), (371, 411), (371, 420), (371, 462), (372, 373), (372, 419), (372, 434), (373, 476), (374, 387), (374, 388), (374, 428), (374, 472), (375, 376), (375, 480), (376, 427), (376, 479), (377, 467), (377, 470), (377, 471), (378, 423), (378, 463), (378, 464), (379, 422), (379, 477), (379, 478), (380, 462), (381, 419), (381, 475), (382, 410), (382, 417), (382, 459), (383, 417), (383, 458), (383, 459), (384, 415), (384, 479), (384, 481), (385, 386), (386, 422), (386, 478), (387, 429), (387, 473), (388, 473), (389, 390), (389, 463), (389, 464), (390, 465), (391, 409), (391, 410), (391, 417), (391, 458), (392, 484), (392, 486), (393, 402), (394, 451), (395, 396), (395, 398), (395, 446), (396, 397), (396, 408), (397, 398), (397, 490), (398, 447), (400, 401), (400, 443), (400, 444), (401, 494), (401, 495), (402, 452), (403, 484), (405, 406), (405, 488), (406, 407), (407, 451), (408, 446), (408, 490), (409, 425), (411, 412), (411, 460), (411, 461), (412, 420), (413, 430), (413, 465), (414, 418), (414, 474), (414, 476), (415, 424), (415, 426), (416, 428), (416, 472), (417, 425), (418, 419), (418, 434), (419, 476), (420, 421), (423, 430), (423, 465), (424, 427), (426, 427), (426, 479), (428, 429), (432, 470), (435, 436), (435, 437), (435, 456), (436, 438), (436, 457), (437, 438), (437, 454), (438, 455), (440, 441), (440, 442), (440, 492), (443, 445), (444, 445), (444, 495), (446, 447), (447, 490), (448, 449), (448, 482), (449, 450), (453, 484), (454, 455), (454, 456), (455, 457), (456, 457), (461, 462), (464, 465), (466, 467), (466, 471), (467, 468), (468, 470), (469, 470), (469, 471), (474, 475), (475, 476), (479, 480), (480, 481), (485, 486), (492, 493)])
me_shape_9_indexedfaceset.attributes.new('sharp_edge', 'BOOLEAN', 'EDGE').data.foreach_set('value', [ (min(e.vertices), max(e.vertices)) in _k for e in me_shape_9_indexedfaceset.edges])
_uv = me_shape_9_indexedfaceset.uv_layers.new(name='UVMap')
_uv.uv.foreach_set('vector', [0.6868, 0.368, 0.6868, 0.413, 0.725, 0.413, 0.725, 0.368, 0.1757, 0.1096, 0.1913, 0.1366, 0.1351, 0.1366, 0.1507, 0.1096, 0.3598, 0.3598, 0.3138, 0.3359, 0.2756, 0.3359, 0.2756, 0.4399, 0.3138, 0.4399, 0.3598, 0.416, 0.298, 0.424, 0.2756, 0.413, 0.2756, 0.5928, 0.298, 0.5818, 0.8893, 0.413, 0.9275, 0.413, 0.9275, 0.368, 0.8893, 0.368, 0.5846, 0.4804, 0.5846, 0.1366, 0.6407, 0.1366, 0.6407, 0.4804, 0.2756, 0.5928, 0.298, 0.5818, 0.298, 0.5703, 0.4554, 0.5703, 0.4554, 0.2859, 0.5003, 0.298, 0.298, 0.4355, 0.298, 0.2871, 0.2756, 0.298, 0.3138, 0.298, 0.5003, 0.298, 0.4554, 0.4251, 0.4554, 0.4355, 0.6001, 0.1096, 0.5846, 0.1366, 0.6407, 0.1366, 0.6252, 0.1096, 0.5003, 0.5928, 0.725, 0.5928, 0.7025, 0.4888, 0.7025, 0.5003, 0.5452, 0.5003, 0.5452, 0.5806, 0.2756, 0.4778, 0.5003, 0.4778, 0.4554, 0.4899, 0.4554, 0.5003, 0.298, 0.5003, 0.298, 0.4888, 0.7025, 0.5003, 0.7025, 0.5118, 0.725, 0.5928, 0.5003, 0.5928, 0.5452, 0.5106, 0.5452, 0.5003, 0.8654, 0.1366, 0.8499, 0.1096, 0.8248, 0.1096, 0.8093, 0.1366, 0.3138, 0.413, 0.2756, 0.413, 0.2756, 0.368, 0.3138, 0.368, 0.6407, 0.413, 0.5846, 0.413, 0.5846, 0.5928, 0.6407, 0.5928, 0.3138, 0.413, 0.2756, 0.413, 0.2756, 0.368, 0.3138, 0.368, 0.3598, 0.1366, 0.3754, 0.1096, 0.4005, 0.1096, 0.416, 0.1366, 0.3754, 0.1096, 0.3598, 0.1366, 0.416, 0.1366, 0.4005, 0.1096, 0.416, 0.1366, 0.3598, 0.1366, 0.3598, 0.4804, 0.416, 0.4804, 0.416, 0.4916, 0.3598, 0.4916, 0.3598, 1.083, 0.416, 1.083, 0.6868, 0.4399, 0.6868, 0.4778, 0.725, 0.4778, 0.725, 0.4399, 0.5845, 1.083, 0.6001, 1.11, 0.6251, 1.11, 0.6407, 1.083, 0.3598, 0.4804, 0.3598, 0.1366, 0.416, 0.1366, 0.416, 0.4804, 0.7025, 0.264, 0.725, 0.2531, 0.6868, 0.2531, 0.5003, 0.2531, 0.5452, 0.2652, 0.5452, 0.2755, 0.7025, 0.2755, 0.5845, 1.083, 0.5845, 0.4916, 0.6407, 0.4916, 0.6407, 1.083, 0.1351, 0.413, 0.1913, 0.413, 0.1913, 0.5928, 0.1351, 0.5928, 0.1913, 0.413, 0.1351, 0.413, 0.1351, 0.5928, 0.1913, 0.5928, 0.3138, 0.413, 0.3138, 0.368, 0.2756, 0.368, 0.2756, 0.413, 0.6868, 0.298, 0.725, 0.298, 0.7025, 0.424, 0.7025, 0.4355, 0.5452, 0.4355, 0.5452, 0.2859, 0.5003, 0.298, 0.3138, 0.413, 0.2756, 0.413, 0.2756, 0.368, 0.3138, 0.368, 0.6407, 0.413, 0.5845, 0.413, 0.5845, 0.5928, 0.6407, 0.5928, 0.6407, 1.083, 0.6251, 1.11, 0.6001, 1.11, 0.5845, 1.083, 0.3754, 0.3754, 0.3754, 0.4004, 0.4005, 0.4004, 0.4005, 0.3754, 0.3598, 0.413, 0.416, 0.413, 0.416, 0.5928, 0.3598, 0.5928, 0.298, 0.725, 0.298, 0.5818, 0.2756, 0.5928, 0.5003, 0.5928, 0.4554, 0.7146, 0.4554, 0.725, 0.5846, 0.413, 0.6407, 0.413, 0.6407, 0.5928, 0.5846, 0.5928, 0.3138, 0.9275, 0.3138, 0.8893, 0.2756, 0.8893, 0.2756, 0.9275, 0.6001, 0.1096, 0.5846, 0.1366, 0.6407, 0.1366, 0.6252, 0.1096, 0.2756, 0.7025, 0.298, 0.424, 0.298, 0.4355, 0.4554, 0.725, 0.4554, 0.4251, 0.5003, 0.413, 0.3138, 0.7025, 0.5003, 0.413, 0.5452, 0.4251, 0.5452, 0.5806, 0.5003, 0.5928, 0.5846, 0.1366, 0.6001, 0.1096, 0.6252, 0.1096, 0.6407, 0.1366, 0.5452, 0.7146, 0.5452, 0.4355, 0.7025, 0.4355, 0.7025, 0.424, 0.725, 0.413, 0.6868, 0.413, 0.5003, 0.413, 0.3138, 0.7475, 0.5003, 0.7475, 0.4554, 0.7353, 0.4554, 0.725, 0.298, 0.725, 0.298, 0.7365, 0.2756, 0.7475, 0.8767, 0.4804, 0.8767, 0.4916, 0.1239, 0.4916, 0.1239, 0.4804, 0.07302, 0.413, 0.05083, 0.413, 0.05083, 0.5928, 0.2531, 0.5928, 0.2531, 0.413, 0.2531, 0.368, 0.2151, 0.368, 0.2151, 0.413, 0.1112, 0.413, 0.1112, 0.368, 0.07302, 0.368, 0.416, 1.083, 0.4005, 1.11, 0.3754, 1.11, 0.3598, 1.083, 0.7854, 0.413, 0.7475, 0.413, 0.7475, 0.368, 0.7854, 0.368, 0.4778, 0.413, 0.4778, 0.368, 0.4399, 0.368, 0.4399, 0.413, 0.3359, 0.413, 0.3359, 0.368, 0.298, 0.368, 0.298, 0.413, 0.298, 0.5928, 0.4778, 0.5928, 0.416, 0.416, 0.3598, 0.416, 0.3138, 0.4399, 0.3138, 0.4778, 0.5003, 0.4778, 0.6868, 0.4778, 0.5846, 0.416, 0.5846, 0.3598, 0.6868, 0.298, 0.5003, 0.298, 0.3138, 0.298, 0.3138, 0.3359, 0.3598, 0.3598, 0.416, 0.3598, 0.7025, 0.413, 0.7025, 0.368, 0.6646, 0.368, 0.6646, 0.413, 0.5607, 0.413, 0.5607, 0.368, 0.5227, 0.368, 0.5227, 0.413, 0.5227, 0.5928, 0.7025, 0.5928, 0.7025, 0.5818, 0.725, 0.5928, 0.725, 0.413, 0.7025, 0.424, 0.6868, 0.368, 0.725, 0.368, 0.725, 0.413, 0.6868, 0.413, 0.3598, 0.3598, 0.3598, 0.416, 0.416, 0.416, 0.416, 0.3598, 0.5846, 0.3598, 0.5846, 0.416, 0.6407, 0.416, 0.6407, 0.3598, 0.725, 0.298, 0.725, 0.4778, 0.5003, 0.4778, 0.2756, 0.4778, 0.7135, 0.5818, 0.725, 0.5703, 0.7365, 0.5818, 0.7365, 0.424, 0.725, 0.4355, 0.7135, 0.424, 0.9275, 0.368, 0.9275, 0.413, 0.9497, 0.413, 0.9497, 0.5928, 0.7475, 0.5928, 0.7475, 0.413, 0.7475, 0.368, 0.7854, 0.368, 0.7854, 0.413, 0.8893, 0.413, 0.8893, 0.368, 0.298, 0.424, 0.2756, 0.413, 0.2756, 0.5928, 0.298, 0.5818, 0.6646, 0.413, 0.6646, 0.368, 0.7025, 0.368, 0.7025, 0.413, 0.7025, 0.5928, 0.5227, 0.5928, 0.5227, 0.413, 0.5227, 0.368, 0.5607, 0.368, 0.5607, 0.413, 0.2652, 0.5806, 0.2755, 0.5703, 0.2859, 0.5806, 0.2859, 0.4251, 0.2755, 0.4355, 0.2652, 0.4251, 0.5003, 0.413, 0.5452, 0.4251, 0.5452, 0.5806, 0.5003, 0.5928, 0.6001, 0.6001, 0.6001, 0.6251, 0.6252, 0.6251, 0.6252, 0.6001, 0.5003, 0.413, 0.4554, 0.4251, 0.4554, 0.5806, 0.5003, 0.5928, 0.4778, 0.413, 0.4778, 0.5928, 0.298, 0.5928, 0.298, 0.413, 0.298, 0.368, 0.3359, 0.368, 0.3359, 0.413, 0.4399, 0.413, 0.4399, 0.368, 0.4778, 0.368, 0.2531, 0.413, 0.2531, 0.5928, 0.05083, 0.5928, 0.05083, 0.413, 0.07302, 0.413, 0.07302, 0.368, 0.1112, 0.368, 0.1112, 0.413, 0.2151, 0.413, 0.2151, 0.368, 0.2531, 0.368, 0.6407, 0.6407, 0.5846, 0.6407, 0.6868, 0.7025, 0.6868, 0.6646, 0.6407, 0.5845, 0.6868, 0.7475, 0.6868, 0.7854, 0.725, 0.7854, 0.725, 0.7475, 0.5846, 0.1366, 0.6407, 0.1366, 0.6407, 0.4804, 0.5846, 0.4804, 0.3598, 0.1366, 0.416, 0.1366, 0.416, 0.4804, 0.3598, 0.4804, 0.6868, 0.2151, 0.6868, 0.2531, 0.725, 0.2531, 0.725, 0.2151, 0.8093, 0.1366, 0.8248, 0.1096, 0.8499, 0.1096, 0.8654, 0.1366, 0.3598, 0.8654, 0.3486, 0.8767, 0.652, 0.8767, 0.652, 0.1239, 0.6407, 0.6407, 0.5846, 0.6407, 0.5846, 0.8093, 0.6407, 0.8093, 0.6407, 0.8654, 0.5846, 0.8654, 0.416, 0.8654, 0.4005, 0.6001, 0.4005, 0.6251, 0.3754, 0.6251, 0.3754, 0.6001, 0.5846, 0.8093, 0.5846, 0.8654, 0.416, 0.8654, 0.416, 0.8093, 0.3138, 0.368, 0.2756, 0.368, 0.2756, 0.413, 0.3138, 0.413, 0.416, 0.413, 0.3598, 0.413, 0.3598, 0.5928, 0.416, 0.5928, 0.6252, 0.6001, 0.6252, 0.6251, 0.6001, 0.6251, 0.6001, 0.6001, 0.6868, 0.413, 0.725, 0.413, 0.725, 0.368, 0.6868, 0.368, 0.5003, 0.5227, 0.6868, 0.5227, 0.725, 0.5227, 0.7025, 0.424, 0.7025, 0.4355, 0.5452, 0.4355, 0.5452, 0.5106, 0.4005, 0.1507, 0.4005, 0.1757, 0.3754, 0.1757, 0.3754, 0.1507, 0.4005, 0.3754, 0.4005, 0.4004, 0.3754, 0.4004, 0.3754, 0.3754, 0.3598, 0.4804, 0.3598, 0.1366, 0.416, 0.1366, 0.416, 0.4804, 0.5003, 0.413, 0.4554, 0.4251, 0.4554, 0.5806, 0.5003, 0.5928, 0.3486, 0.4804, 0.652, 0.4804, 0.652, 0.4916, 0.3486, 0.4916, 0.2756, 0.5928, 0.298, 0.7365, 0.298, 0.725, 0.4554, 0.725, 0.4554, 0.7353, 0.5003, 0.7475, 0.5003, 0.2531, 0.725, 0.2531, 0.7025, 0.264, 0.7025, 0.2755, 0.5452, 0.2755, 0.5452, 0.2652, 0.5846, 1.083, 0.5846, 0.4916, 0.6407, 0.4916, 0.6407, 1.083, 0.6407, 1.083, 0.6407, 0.4916, 0.5846, 0.4916, 0.5846, 1.083, 0.5846, 0.1366, 0.6407, 0.1366, 0.6407, 0.4804, 0.5846, 0.4804, 0.4554, 0.4251, 0.5003, 0.413, 0.5003, 0.5928, 0.4554, 0.5806, 0.725, 0.7475, 0.725, 0.9497, 0.6407, 0.8654, 0.6407, 0.8093, 0.5846, 0.8093, 0.5003, 0.7475, 0.6868, 0.413, 0.725, 0.413, 0.725, 0.368, 0.6868, 0.368, 0.3138, 0.368, 0.2756, 0.368, 0.2756, 0.413, 0.3138, 0.413, 0.6407, 0.4916, 0.5846, 0.4916, 0.5846, 1.083, 0.6407, 1.083, 0.6407, 0.6407, 0.652, 0.8767, 0.3486, 0.8767, 0.5846, 0.8654, 0.6407, 0.8654, 0.6407, 0.8093, 0.5846, 0.8093, 0.5846, 0.6407, 0.2756, 0.7475, 0.5003, 0.7475, 0.416, 0.8093, 0.3598, 0.8093, 0.3598, 0.8654, 0.2151, 0.368, 0.2531, 0.368, 0.2531, 0.413, 0.2151, 0.413, 0.1507, 1.11, 0.1351, 1.083, 0.1913, 1.083, 0.1757, 1.11, 0.725, 0.7475, 0.5003, 0.7475, 0.5452, 0.7353, 0.5452, 0.725, 0.7025, 0.725, 0.7025, 0.5818, 0.6407, 1.083, 0.6251, 1.11, 0.6001, 1.11, 0.5845, 1.083, 0.1757, 1.11, 0.1913, 1.083, 0.1351, 1.083, 0.1507, 1.11, 0.725, 0.5703, 0.7146, 0.5806, 0.7146, 0.4251, 0.725, 0.4355, 0.7353, 0.4251, 0.7353, 0.5806, 0.5452, 0.725, 0.5452, 0.5806, 0.5003, 0.5928, 0.725, 0.5928, 0.7025, 0.7135, 0.7025, 0.725, 0.725, 0.413, 0.725, 0.368, 0.6868, 0.368, 0.6868, 0.413, 0.6407, 0.4916, 0.5846, 0.4916, 0.5846, 1.083, 0.6407, 1.083, 0.8093, 0.1366, 0.8248, 0.1096, 0.8499, 0.1096, 0.8654, 0.1366, 0.5845, 0.4804, 0.5845, 0.1366, 0.6407, 0.1366, 0.6407, 0.4804, 0.6251, 0.1096, 0.6407, 0.1366, 0.5845, 0.1366, 0.6001, 0.1096, 0.6407, 0.4916, 0.5845, 0.4916, 0.5845, 1.083, 0.6407, 1.083, 0.7025, 0.424, 0.725, 0.413, 0.6868, 0.4778, 0.5003, 0.4778, 0.5452, 0.4899, 0.5452, 0.4355, 0.7025, 0.5003, 0.3598, 1.083, 0.3598, 0.4916, 0.416, 0.4916, 0.416, 1.083, 0.1757, 0.1096, 0.1913, 0.1366, 0.1351, 0.1366, 0.1507, 0.1096, 0.1913, 0.1366, 0.1351, 0.1366, 0.1351, 0.4804, 0.1913, 0.4804, 0.1913, 0.1366, 0.1757, 0.1096, 0.1507, 0.1096, 0.1351, 0.1366, 0.6001, 0.8248, 0.6001, 0.8499, 0.6252, 0.8499, 0.6252, 0.8248, 0.416, 0.4804, 0.416, 0.1366, 0.3598, 0.1366, 0.3598, 0.4804, 0.3598, 1.083, 0.3754, 1.11, 0.4005, 1.11, 0.416, 1.083, 0.6407, 1.083, 0.6252, 1.11, 0.6001, 1.11, 0.5846, 1.083, 0.6407, 0.1366, 0.6252, 0.1096, 0.6001, 0.1096, 0.5846, 0.1366, 0.3598, 0.413, 0.416, 0.413, 0.416, 0.5928, 0.3598, 0.5928, 0.3598, 0.4916, 0.416, 0.4916, 0.416, 1.083, 0.3598, 1.083, 0.416, 0.1366, 0.3598, 0.1366, 0.3598, 0.4804, 0.416, 0.4804, 0.6407, 0.6407, 0.725, 0.7025, 0.5003, 0.7025, 0.5846, 0.6407, 0.2756, 0.5928, 0.2756, 0.413, 0.725, 0.413, 0.725, 0.5928, 0.3754, 0.1096, 0.3598, 0.1366, 0.416, 0.1366, 0.4005, 0.1096, 0.6868, 0.368, 0.725, 0.368, 0.725, 0.413, 0.6868, 0.413, 0.4004, 1.11, 0.416, 1.083, 0.3598, 1.083, 0.3754, 1.11, 0.1351, 1.083, 0.1507, 1.11, 0.1757, 1.11, 0.1913, 1.083, 0.725, 0.9497, 0.2756, 0.9497, 0.2756, 0.7475, 0.3598, 0.8654, 0.416, 0.8654, 0.416, 0.8093, 0.5003, 0.7475, 0.5846, 0.8093, 0.5846, 0.8654, 0.6407, 0.8654, 0.5846, 0.6407, 0.416, 0.6407, 0.416, 0.5845, 0.5846, 0.5845, 0.3138, 0.5227, 0.5003, 0.5227, 0.4554, 0.4251, 0.4554, 0.4355, 0.298, 0.4355, 0.298, 0.5118, 0.2756, 0.5227, 0.8767, 0.4916, 0.8767, 0.4804, 0.1239, 0.4804, 0.1239, 0.4916, 0.5003, 0.298, 0.725, 0.298, 0.6407, 0.3598, 0.5846, 0.3598, 0.416, 0.3598, 0.3598, 0.3598, 0.2756, 0.4778, 0.2756, 0.298, 0.5845, 0.413, 0.6407, 0.413, 0.6407, 0.5928, 0.5845, 0.5928, 0.5003, 0.2531, 0.2756, 0.2531, 0.3598, 0.1351, 0.3598, 0.1913, 0.416, 0.1913, 0.5846, 0.1913, 0.6407, 0.1913, 0.6407, 0.1351, 0.5846, 0.1351, 0.2756, 0.05083, 0.725, 0.05083, 0.725, 0.2531, 0.1112, 0.368, 0.07302, 0.368, 0.07302, 0.413, 0.1112, 0.413, 0.6252, 0.1096, 0.6407, 0.1366, 0.5846, 0.1366, 0.6001, 0.1096, 0.5003, 0.2531, 0.416, 0.1913, 0.3598, 0.1913, 0.3138, 0.2151, 0.3138, 0.2531, 0.7475, 0.413, 0.7475, 0.5928, 0.9497, 0.5928, 0.9497, 0.413, 0.9275, 0.413, 0.9275, 0.368, 0.8893, 0.368, 0.8893, 0.413, 0.7854, 0.413, 0.7854, 0.368, 0.7475, 0.368, 0.3754, 1.11, 0.3598, 1.083, 0.416, 1.083, 0.4005, 1.11, 0.6407, 0.1351, 0.6407, 0.1913, 0.6868, 0.2151, 0.725, 0.2151, 0.725, 0.1112, 0.6868, 0.1112, 0.6868, 0.07302, 0.416, 0.1351, 0.416, 0.1913, 0.5003, 0.2531, 0.6868, 0.2531, 0.6868, 0.2151, 0.6407, 0.1913, 0.5846, 0.1913, 0.5846, 0.1351, 0.6407, 0.1351, 0.6868, 0.07302, 0.725, 0.07302, 0.725, 0.05083, 0.2756, 0.05083, 0.2756, 0.07302, 0.3138, 0.07302, 0.3138, 0.1112, 0.2756, 0.1112, 0.2756, 0.2151, 0.3138, 0.2151, 0.3598, 0.1913, 0.3598, 0.1351, 0.725, 0.9275, 0.6868, 0.9275, 0.6868, 0.8893, 0.725, 0.8893, 0.725, 0.7854, 0.6868, 0.7854, 0.6407, 0.8093, 0.6407, 0.8654, 0.5846, 0.8654, 0.5846, 0.8093, 0.416, 0.8093, 0.416, 0.8654, 0.3598, 0.8654, 0.3598, 0.8093, 0.3138, 0.8893, 0.3138, 0.9275, 0.2756, 0.9275, 0.2756, 0.9497, 0.725, 0.9497, 0.5003, 0.4778, 0.3138, 0.4778, 0.2756, 0.4778, 0.298, 0.4888, 0.298, 0.5003, 0.4554, 0.5003, 0.4554, 0.4899, 0.3598, 0.1366, 0.416, 0.1366, 0.416, 0.4804, 0.3598, 0.4804, 0.8248, 1.11, 0.8093, 1.083, 0.8654, 1.083, 0.8499, 1.11, 0.6868, 0.7475, 0.5003, 0.7475, 0.3138, 0.7475, 0.3138, 0.7854, 0.2756, 0.7854, 0.2756, 0.8893, 0.3138, 0.8893, 0.3598, 0.8093, 0.416, 0.8093, 0.5846, 0.8093, 0.6407, 0.8093, 0.6868, 0.7854, 0.3138, 0.413, 0.2756, 0.413, 0.2756, 0.368, 0.3138, 0.368, 0.2756, 0.6646, 0.3138, 0.6646, 0.3598, 0.5845, 0.416, 0.5845, 0.416, 0.6407, 0.3598, 0.6407, 0.3138, 0.7025, 0.5003, 0.7025, 0.6868, 0.7025, 0.5846, 0.6407, 0.5846, 0.5845, 0.6407, 0.5845, 0.6868, 0.6646, 0.725, 0.6646, 0.725, 0.5607, 0.6868, 0.5607, 0.6868, 0.5227, 0.5003, 0.5227, 0.3138, 0.5227, 0.3138, 0.5607, 0.2756, 0.5607, 0.5607, 0.368, 0.5227, 0.368, 0.5227, 0.413, 0.5607, 0.413, 0.725, 0.3359, 0.6868, 0.3359, 0.6868, 0.298, 0.5846, 0.3598, 0.6407, 0.3598, 0.6407, 0.416, 0.5846, 0.416, 0.6868, 0.4778, 0.6868, 0.4399, 0.725, 0.4399, 0.3598, 0.5845, 0.3138, 0.6646, 0.3138, 0.7025, 0.3598, 0.6407, 0.3138, 0.413, 0.2756, 0.413, 0.2756, 0.368, 0.3138, 0.368, 0.6646, 0.368, 0.7025, 0.368, 0.7025, 0.413, 0.6646, 0.413, 0.8893, 0.368, 0.9275, 0.368, 0.9275, 0.413, 0.8893, 0.413, 0.725, 0.5928, 0.7025, 0.5818, 0.7025, 0.424, 0.725, 0.413, 0.6646, 0.413, 0.7025, 0.413, 0.7025, 0.368, 0.6646, 0.368, 0.5846, 0.1913, 0.416, 0.1913, 0.416, 0.1351, 0.3598, 0.1351, 0.2756, 0.2531, 0.2756, 0.05083, 0.5846, 0.1351, 0.725, 0.5928, 0.7025, 0.5818, 0.7025, 0.424, 0.725, 0.413, 0.5607, 0.413, 0.5227, 0.413, 0.5227, 0.368, 0.5607, 0.368, 0.4399, 0.368, 0.4778, 0.368, 0.4778, 0.413, 0.4399, 0.413, 0.1112, 0.413, 0.07302, 0.413, 0.07302, 0.368, 0.1112, 0.368, 0.4399, 0.413, 0.4778, 0.413, 0.4778, 0.368, 0.4399, 0.368, 0.3359, 0.368, 0.298, 0.368, 0.298, 0.413, 0.3359, 0.413, 0.2151, 0.413, 0.2531, 0.413, 0.2531, 0.368, 0.2151, 0.368, 0.4888, 0.424, 0.5003, 0.4355, 0.5118, 0.424, 0.5118, 0.5818, 0.5003, 0.5703, 0.4888, 0.5818, 0.264, 0.424, 0.2755, 0.4355, 0.2871, 0.424, 0.2871, 0.5818, 0.2755, 0.5703, 0.264, 0.5818, 0.725, 0.5928, 0.7025, 0.5818, 0.7025, 0.424, 0.725, 0.413, 0.7854, 0.368, 0.7475, 0.368, 0.7475, 0.413, 0.7854, 0.413, 0.7025, 0.5818, 0.725, 0.5928, 0.725, 0.413, 0.7025, 0.424, 0.298, 0.2755, 0.298, 0.5818, 0.2756, 0.2531, 0.5003, 0.2531, 0.4554, 0.2652, 0.4554, 0.2755, 0.6868, 0.413, 0.725, 0.413, 0.725, 0.368, 0.6868, 0.368, 0.7365, 0.5818, 0.725, 0.5703, 0.7135, 0.5818, 0.7135, 0.424, 0.725, 0.4355, 0.7365, 0.424, 0.7025, 0.5818, 0.725, 0.5928, 0.725, 0.413, 0.7025, 0.424, 0.2756, 0.413, 0.298, 0.424, 0.298, 0.5818, 0.2756, 0.5928, 0.4554, 0.4251, 0.5003, 0.413, 0.5003, 0.5928, 0.4554, 0.5806, 0.5003, 0.7475, 0.6868, 0.413, 0.725, 0.413, 0.7025, 0.7365, 0.7025, 0.725, 0.5452, 0.725, 0.5452, 0.7353, 0.2756, 0.5928, 0.298, 0.5818, 0.298, 0.424, 0.2756, 0.413, 0.5003, 0.5703, 0.5118, 0.5818, 0.5118, 0.424, 0.5003, 0.4355, 0.4888, 0.424, 0.4888, 0.5818, 0.264, 0.5818, 0.2755, 0.5703, 0.2871, 0.5818, 0.2871, 0.424, 0.2755, 0.4355, 0.264, 0.424, 0.2756, 0.413, 0.298, 0.424, 0.298, 0.5818, 0.2756, 0.5928, 0.2756, 0.413, 0.298, 0.424, 0.298, 0.5818, 0.2756, 0.5928, 0.5452, 0.4251, 0.5003, 0.413, 0.5003, 0.5928, 0.5452, 0.5806, 0.6001, 0.1096, 0.5845, 0.1366, 0.6407, 0.1366, 0.6251, 0.1096, 0.416, 0.1366, 0.4004, 0.1096, 0.3754, 0.1096, 0.3598, 0.1366, 0.5846, 0.413, 0.6407, 0.413, 0.6407, 0.5928, 0.5846, 0.5928, 0.6252, 0.1507, 0.6252, 0.1757, 0.6001, 0.1757, 0.6001, 0.1507, 0.5003, 0.413, 0.5452, 0.4251, 0.5452, 0.5806, 0.5003, 0.5928, 0.2652, 0.4251, 0.2755, 0.4355, 0.2859, 0.4251, 0.2859, 0.5806, 0.2755, 0.5703, 0.2652, 0.5806, 0.4554, 0.4251, 0.5003, 0.413, 0.5003, 0.5928, 0.4554, 0.5806, 0.5452, 0.4251, 0.5003, 0.413, 0.5003, 0.5928, 0.5452, 0.5806, 0.3138, 0.3359, 0.3138, 0.298, 0.2756, 0.298, 0.2756, 0.3359, 0.6407, 0.413, 0.5846, 0.413, 0.5846, 0.5928, 0.6407, 0.5928, 0.4899, 0.5806, 0.5003, 0.5703, 0.5106, 0.5806, 0.5106, 0.4251, 0.5003, 0.4355, 0.4899, 0.4251, 0.5452, 0.4251, 0.5003, 0.413, 0.5003, 0.5928, 0.5452, 0.5806, 0.2756, 0.07302, 0.2756, 0.1112, 0.3138, 0.1112, 0.3138, 0.07302, 0.3754, 0.1507, 0.3754, 0.1757, 0.4005, 0.1757, 0.4005, 0.1507, 0.6252, 0.3754, 0.6252, 0.4004, 0.6001, 0.4004, 0.6001, 0.3754, 0.7353, 0.4251, 0.725, 0.4355, 0.7146, 0.4251, 0.7146, 0.5806, 0.725, 0.5703, 0.7353, 0.5806, 0.3754, 0.6001, 0.3754, 0.6251, 0.4005, 0.6251, 0.4005, 0.6001, 0.1507, 0.1096, 0.1351, 0.1366, 0.1913, 0.1366, 0.1757, 0.1096, 0.6001, 0.1507, 0.6001, 0.1757, 0.6252, 0.1757, 0.6252, 0.1507, 0.6251, 0.1096, 0.6407, 0.1366, 0.5845, 0.1366, 0.6001, 0.1096, 0.5846, 0.413, 0.6407, 0.413, 0.6407, 0.5928, 0.5846, 0.5928, 0.416, 0.1366, 0.3598, 0.1366, 0.3598, 0.4804, 0.416, 0.4804, 0.6407, 0.4804, 0.6407, 0.1366, 0.5846, 0.1366, 0.5846, 0.4804, 0.3138, 0.2531, 0.3138, 0.2151, 0.2756, 0.2151, 0.2756, 0.2531, 0.6868, 0.07302, 0.6868, 0.1112, 0.725, 0.1112, 0.725, 0.07302, 0.6868, 0.8893, 0.6868, 0.9275, 0.725, 0.9275, 0.725, 0.8893, 0.3138, 0.7854, 0.3138, 0.7475, 0.2756, 0.7475, 0.2756, 0.7854, 0.6868, 0.368, 0.725, 0.368, 0.725, 0.413, 0.6868, 0.413, 0.6001, 0.3754, 0.6001, 0.4004, 0.6252, 0.4004, 0.6252, 0.3754, 0.6407, 0.1366, 0.5846, 0.1366, 0.5846, 0.4804, 0.6407, 0.4804, 0.298, 0.5118, 0.298, 0.5003, 0.4554, 0.5003, 0.4554, 0.5106, 0.5003, 0.5227, 0.2756, 0.5227, 0.6407, 0.1366, 0.5846, 0.1366, 0.5846, 0.4804, 0.6407, 0.4804, 0.416, 0.1366, 0.3598, 0.1366, 0.3598, 0.4804, 0.416, 0.4804, 0.3598, 0.1366, 0.416, 0.1366, 0.416, 0.4804, 0.3598, 0.4804, 0.6407, 0.413, 0.5846, 0.413, 0.5846, 0.5928, 0.6407, 0.5928, 0.3598, 0.1366, 0.3754, 0.1096, 0.4004, 0.1096, 0.416, 0.1366, 0.6868, 0.298, 0.6868, 0.3359, 0.725, 0.3359, 0.725, 0.298, 0.8654, 0.1366, 0.8499, 0.1096, 0.8248, 0.1096, 0.8093, 0.1366, 0.6001, 0.1096, 0.5845, 0.1366, 0.6407, 0.1366, 0.6251, 0.1096, 0.4005, 0.8248, 0.4005, 0.8499, 0.3754, 0.8499, 0.3754, 0.8248, 0.6407, 0.4916, 0.5845, 0.4916, 0.5845, 1.083, 0.6407, 1.083, 0.3754, 0.1096, 0.3598, 0.1366, 0.416, 0.1366, 0.4004, 0.1096, 0.2756, 0.6646, 0.2756, 0.7025, 0.3138, 0.7025, 0.3138, 0.6646, 0.416, 0.1366, 0.3598, 0.1366, 0.3598, 0.4804, 0.416, 0.4804, 0.416, 0.413, 0.3598, 0.413, 0.3598, 0.5928, 0.416, 0.5928, 0.6252, 0.8248, 0.6252, 0.8499, 0.6001, 0.8499, 0.6001, 0.8248, 0.3138, 0.4778, 0.3138, 0.4399, 0.2756, 0.4399, 0.2756, 0.4778, 0.3598, 0.1366, 0.3754, 0.1096, 0.4004, 0.1096, 0.416, 0.1366, 0.6868, 0.413, 0.725, 0.413, 0.725, 0.368, 0.6868, 0.368, 0.6868, 0.368, 0.725, 0.368, 0.725, 0.413, 0.6868, 0.413, 0.3138, 0.413, 0.3138, 0.368, 0.2756, 0.368, 0.2756, 0.413, 0.5846, 0.4916, 0.6407, 0.4916, 0.6407, 1.083, 0.5846, 1.083, 0.4554, 0.2755, 0.4554, 0.2652, 0.5003, 0.2531, 0.3138, 0.2531, 0.2756, 0.2531, 0.298, 0.264, 0.298, 0.2755, 0.3138, 0.413, 0.2756, 0.413, 0.2756, 0.368, 0.3138, 0.368, 0.6868, 0.368, 0.725, 0.368, 0.725, 0.413, 0.6868, 0.413, 0.416, 0.4916, 0.3598, 0.4916, 0.3598, 1.083, 0.416, 1.083, 0.3138, 0.368, 0.2756, 0.368, 0.2756, 0.413, 0.3138, 0.413, 0.6407, 0.413, 0.5845, 0.413, 0.5845, 0.5928, 0.6407, 0.5928, 0.6407, 0.1366, 0.5846, 0.1366, 0.5846, 0.4804, 0.6407, 0.4804, 0.5846, 0.4916, 0.6407, 0.4916, 0.6407, 1.083, 0.5846, 1.083, 0.416, 0.4916, 0.3598, 0.4916, 0.3598, 1.083, 0.416, 1.083, 0.6407, 0.4916, 0.5846, 0.4916, 0.5846, 1.083, 0.6407, 1.083, 0.3598, 1.083, 0.3598, 0.4916, 0.416, 0.4916, 0.416, 1.083, 0.3598, 0.413, 0.416, 0.413, 0.416, 0.5928, 0.3598, 0.5928, 0.3138, 0.413, 0.3138, 0.368, 0.2756, 0.368, 0.2756, 0.413, 0.416, 1.083, 0.4004, 1.11, 0.3754, 1.11, 0.3598, 1.083, 0.4004, 1.11, 0.416, 1.083, 0.3598, 1.083, 0.3754, 1.11, 0.6001, 0.1096, 0.5846, 0.1366, 0.6407, 0.1366, 0.6252, 0.1096, 0.5846, 0.4916, 0.6407, 0.4916, 0.6407, 1.083, 0.5846, 1.083, 0.4899, 0.4251, 0.5003, 0.4355, 0.5106, 0.4251, 0.5106, 0.5806, 0.5003, 0.5703, 0.4899, 0.5806, 0.6868, 0.368, 0.725, 0.368, 0.725, 0.413, 0.6868, 0.413, 0.8654, 0.4916, 0.8093, 0.4916, 0.8093, 1.083, 0.8654, 1.083, 0.3598, 1.083, 0.3754, 1.11, 0.4005, 1.11, 0.416, 1.083, 0.6868, 0.368, 0.725, 0.368, 0.725, 0.413, 0.6868, 0.413, 0.3138, 0.368, 0.2756, 0.368, 0.2756, 0.413, 0.3138, 0.413, 0.416, 1.083, 0.4004, 1.11, 0.3754, 1.11, 0.3598, 1.083, 0.8093, 0.4804, 0.8654, 0.4804, 0.8654, 0.1366, 0.8093, 0.1366, 0.8093, 0.4804, 0.8093, 0.1366, 0.8654, 0.1366, 0.8654, 0.4804, 0.1351, 0.4804, 0.1351, 0.1366, 0.1913, 0.1366, 0.1913, 0.4804, 0.8093, 1.083, 0.8248, 1.11, 0.8499, 1.11, 0.8654, 1.083, 0.416, 0.413, 0.3598, 0.413, 0.3598, 0.5928, 0.416, 0.5928, 0.8093, 0.1366, 0.8654, 0.1366, 0.8654, 0.4804, 0.8093, 0.4804, 0.416, 0.413, 0.3598, 0.413, 0.3598, 0.5928, 0.416, 0.5928, 0.5845, 0.1366, 0.6407, 0.1366, 0.6407, 0.4804, 0.5845, 0.4804, 0.725, 0.5928, 0.725, 0.413, 0.2756, 0.413, 0.2756, 0.5928, 0.5845, 0.4804, 0.6407, 0.4804, 0.6407, 0.1366, 0.5845, 0.1366, 0.1351, 0.1366, 0.1913, 0.1366, 0.1913, 0.4804, 0.1351, 0.4804, 0.3598, 0.1366, 0.416, 0.1366, 0.416, 0.4804, 0.3598, 0.4804, 0.6407, 0.1366, 0.5845, 0.1366, 0.5845, 0.4804, 0.6407, 0.4804, 0.1913, 0.1366, 0.1351, 0.1366, 0.1351, 0.4804, 0.1913, 0.4804, 0.6868, 0.5227, 0.6868, 0.5607, 0.725, 0.5607, 0.725, 0.5227, 0.1913, 0.413, 0.1351, 0.413, 0.1351, 0.5928, 0.1913, 0.5928, 0.8093, 1.083, 0.8093, 0.4916, 0.8654, 0.4916, 0.8654, 1.083, 0.1913, 0.4916, 0.1351, 0.4916, 0.1351, 1.083, 0.1913, 1.083, 0.416, 0.4916, 0.3598, 0.4916, 0.3598, 1.083, 0.416, 1.083, 0.6407, 0.413, 0.5846, 0.413, 0.5846, 0.5928, 0.6407, 0.5928, 0.1913, 0.4916, 0.1351, 0.4916, 0.1351, 1.083, 0.1913, 1.083, 0.8093, 0.4916, 0.8654, 0.4916, 0.8654, 1.083, 0.8093, 1.083, 0.8654, 0.4916, 0.8093, 0.4916, 0.8093, 1.083, 0.8654, 1.083, 0.1351, 0.4916, 0.1913, 0.4916, 0.1913, 1.083, 0.1351, 1.083, 0.8093, 0.413, 0.8654, 0.413, 0.8654, 0.5928, 0.8093, 0.5928, 0.3598, 0.4916, 0.416, 0.4916, 0.416, 1.083, 0.3598, 1.083, 0.416, 0.4916, 0.3598, 0.4916, 0.3598, 1.083, 0.416, 1.083, 0.1351, 1.083, 0.1351, 0.4916, 0.1913, 0.4916, 0.1913, 1.083, 0.5845, 0.4916, 0.6407, 0.4916, 0.6407, 1.083, 0.5845, 1.083, 0.1351, 0.413, 0.1913, 0.413, 0.1913, 0.5928, 0.1351, 0.5928, 0.7025, 0.2871, 0.725, 0.298, 0.5003, 0.298, 0.5452, 0.5806, 0.5452, 0.5703, 0.7025, 0.5703, 0.5845, 0.413, 0.6407, 0.413, 0.6407, 0.5928, 0.5845, 0.5928, 0.3598, 0.8093, 0.3598, 0.6407, 0.416, 0.6407, 0.416, 0.8093, 0.416, 1.083, 0.416, 0.4916, 0.3598, 0.4916, 0.3598, 1.083, 0.3598, 0.4916, 0.416, 0.4916, 0.416, 1.083, 0.3598, 1.083, 0.3138, 0.368, 0.2756, 0.368, 0.2756, 0.413, 0.3138, 0.413, 0.3138, 0.413, 0.2756, 0.413, 0.2756, 0.368, 0.3138, 0.368, 0.416, 0.413, 0.3598, 0.413, 0.3598, 0.5928, 0.416, 0.5928, 0.3598, 0.4916, 0.416, 0.4916, 0.416, 1.083, 0.3598, 1.083, 0.8093, 1.083, 0.8248, 1.11, 0.8499, 1.11, 0.8654, 1.083, 0.8654, 0.413, 0.8093, 0.413, 0.8093, 0.5928, 0.8654, 0.5928, 0.416, 0.413, 0.3598, 0.413, 0.3598, 0.5928, 0.416, 0.5928, 0.6407, 0.1351, 0.5846, 0.1351, 0.416, 0.1351, 0.652, 0.1239, 0.652, 0.8767, 0.6407, 0.416, 0.6407, 0.3598, 0.6407, 0.1913, 0.6868, 0.6646, 0.6868, 0.7025, 0.725, 0.7025, 0.725, 0.6646, 0.3598, 0.5845, 0.3598, 0.6407, 0.416, 0.6407, 0.5846, 0.6407, 0.5003, 0.7025, 0.2756, 0.7025, 0.2756, 0.5227, 0.5003, 0.5227, 0.725, 0.5227, 0.725, 0.7025, 0.6407, 0.6407, 0.6407, 0.5845, 0.5846, 0.5845, 0.416, 0.5845, 0.6868, 0.368, 0.725, 0.368, 0.725, 0.413, 0.6868, 0.413, 0.3138, 0.413, 0.2756, 0.413, 0.2756, 0.368, 0.3138, 0.368, 0.5846, 0.1366, 0.6407, 0.1366, 0.6407, 0.4804, 0.5846, 0.4804, 0.8654, 0.1366, 0.8093, 0.1366, 0.8093, 0.4804, 0.8654, 0.4804, 0.8093, 0.413, 0.8654, 0.413, 0.8654, 0.5928, 0.8093, 0.5928, 0.3754, 0.8248, 0.3754, 0.8499, 0.4005, 0.8499, 0.4005, 0.8248, 0.4005, 1.11, 0.416, 1.083, 0.3598, 1.083, 0.3754, 1.11, 0.725, 0.413, 0.725, 0.368, 0.6868, 0.368, 0.6868, 0.413, 0.8654, 1.083, 0.8499, 1.11, 0.8248, 1.11, 0.8093, 1.083, 0.3138, 0.5607, 0.3138, 0.5227, 0.2756, 0.5227, 0.2756, 0.5607, 0.8654, 0.413, 0.8093, 0.413, 0.8093, 0.5928, 0.8654, 0.5928, 0.6868, 0.413, 0.725, 0.413, 0.725, 0.368, 0.6868, 0.368, 0.3754, 1.11, 0.3598, 1.083, 0.416, 1.083, 0.4005, 1.11, 0.4005, 0.1096, 0.416, 0.1366, 0.3598, 0.1366, 0.3754, 0.1096, 0.6251, 1.11, 0.6407, 1.083, 0.5845, 1.083, 0.6001, 1.11, 0.5846, 1.083, 0.6001, 1.11, 0.6252, 1.11, 0.6407, 1.083, 0.652, 0.4916, 0.652, 0.4804, 0.3486, 0.4804, 0.3486, 0.4916, 0.6407, 1.083, 0.6252, 1.11, 0.6001, 1.11, 0.5846, 1.083, 0.5846, 0.413, 0.6407, 0.413, 0.6407, 0.5928, 0.5846, 0.5928, 0.5846, 1.083, 0.6001, 1.11, 0.6252, 1.11, 0.6407, 1.083, 0.6252, 1.11, 0.6407, 1.083, 0.5846, 1.083, 0.6001, 1.11, 0.6407, 1.083, 0.6252, 1.11, 0.6001, 1.11, 0.5846, 1.083, 0.6252, 1.11, 0.6407, 1.083, 0.5846, 1.083, 0.6001, 1.11, 0.3598, 0.413, 0.416, 0.413, 0.416, 0.5928, 0.3598, 0.5928, 0.6407, 1.083, 0.6252, 1.11, 0.6001, 1.11, 0.5846, 1.083, 0.3359, 0.413, 0.298, 0.413, 0.298, 0.368, 0.3359, 0.368, 0.3598, 0.413, 0.416, 0.413, 0.416, 0.5928, 0.3598, 0.5928, 0.4005, 1.11, 0.416, 1.083, 0.3598, 1.083, 0.3754, 1.11, 0.5846, 0.1366, 0.6001, 0.1096, 0.6252, 0.1096, 0.6407, 0.1366, 0.1913, 1.083, 0.1757, 1.11, 0.1507, 1.11, 0.1351, 1.083, 0.3754, 1.11, 0.3598, 1.083, 0.416, 1.083, 0.4005, 1.11, 0.6252, 0.1096, 0.6407, 0.1366, 0.5846, 0.1366, 0.6001, 0.1096, 0.5003, 0.413, 0.4554, 0.4251, 0.4554, 0.5806, 0.5003, 0.5928, 0.3598, 0.1366, 0.3754, 0.1096, 0.4005, 0.1096, 0.416, 0.1366, 0.3598, 0.413, 0.416, 0.413, 0.416, 0.5928, 0.3598, 0.5928, 0.3754, 0.1096, 0.3598, 0.1366, 0.416, 0.1366, 0.4005, 0.1096, 0.3598, 0.1366, 0.3754, 0.1096, 0.4005, 0.1096, 0.416, 0.1366, 0.3754, 0.1096, 0.3598, 0.1366, 0.416, 0.1366, 0.4005, 0.1096])
me_shape_9_indexedfaceset.materials.append(mat_plastic_matte_black)
me_shape_9_indexedfaceset.materials.append(mat_metal_goldpins_1)
me_shape_9_indexedfaceset.update()

# ---- objects
ob_shape_9_indexedfaceset = bpy.data.objects.new('SHAPE_9_IndexedFaceSet', me_shape_9_indexedfaceset)

# ---- transforms, parenting, visibility, modifiers, constraints
ob_shape_9_indexedfaceset.location = (0.0, 0.0, 0.0)
_m = ob_shape_9_indexedfaceset.modifiers.new('Bevel', 'BEVEL')
_m.width = 0.01
_m.width_pct = 0.01
_m.segments = 3

# ---- collection membership
col_collection.objects.link(ob_shape_9_indexedfaceset)

# ---- scene / render settings (as saved in the file)
scene.frame_start = 1; scene.frame_end = 250; scene.frame_set(1)
scene.render.engine = 'BLENDER_EEVEE_NEXT'
scene.cycles.sampling_pattern = 'TABULATED_SOBOL'
scene.eevee.ray_tracing_options.trace_max_roughness = 0.0
bpy.context.view_layer.update()

# ---- added for rendering (the .blend has no active camera and no usable light): camera, sun
cam_auto = bpy.data.cameras.new('AutoCamera')
cam_auto.lens = 50.0
cam_auto.sensor_width = 36.0
cam_auto.clip_end = 1000.0
ob_auto_camera = bpy.data.objects.new('AutoCamera', cam_auto)
scene.collection.objects.link(ob_auto_camera)
ob_auto_camera.location = (16.0964, -21.6017, 14.5916)
ob_auto_camera.rotation_euler = (1.09748, -7.21219e-08, 0.694738)
scene.camera = ob_auto_camera
light_auto_sun = bpy.data.lights.new('AutoSun', 'SUN')
light_auto_sun.energy = 3.0
light_auto_sun.angle = 0.0523599
ob_auto_sun = bpy.data.objects.new('AutoSun', light_auto_sun)
scene.collection.objects.link(ob_auto_sun)
ob_auto_sun.rotation_euler = (0.872665, 0.174533, 0.523599)
bpy.context.view_layer.update()
